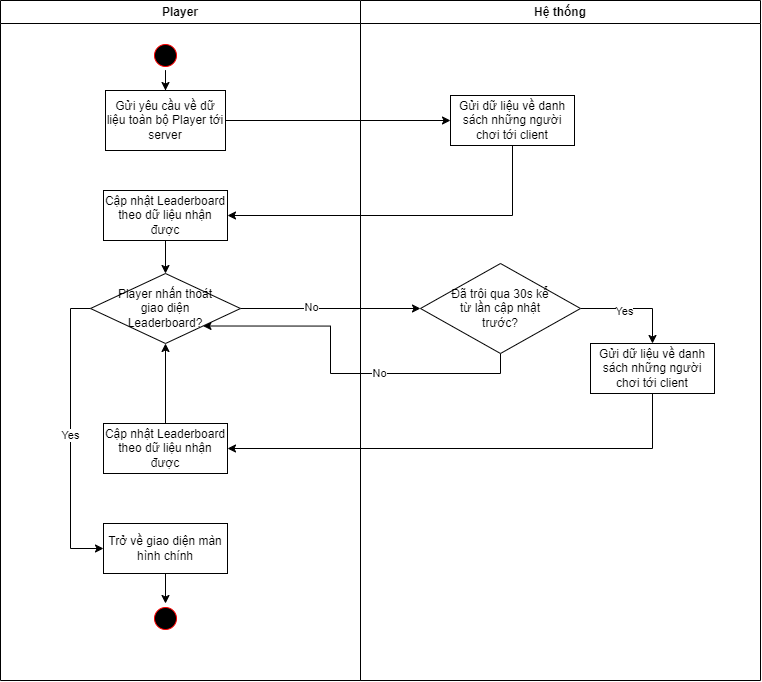

The diagram above was exported from draw.io. Its source (the exported page's mxGraphModel, read from the mxfile embedded in the PNG):
<mxGraphModel dx="2350" dy="807" grid="1" gridSize="10" guides="1" tooltips="1" connect="1" arrows="1" fold="1" page="1" pageScale="1" pageWidth="850" pageHeight="1100" math="0" shadow="0">
  <root>
    <mxCell id="0" />
    <mxCell id="1" parent="0" />
    <mxCell id="HtwxutQFfPeZM-eMWK-O-2" value="" style="edgeStyle=orthogonalEdgeStyle;rounded=0;orthogonalLoop=1;jettySize=auto;html=1;" edge="1" parent="1" source="HtwxutQFfPeZM-eMWK-O-3" target="HtwxutQFfPeZM-eMWK-O-23">
      <mxGeometry relative="1" as="geometry" />
    </mxCell>
    <mxCell id="HtwxutQFfPeZM-eMWK-O-3" value="" style="ellipse;shape=startState;fillColor=#000000;strokeColor=#ff0000;" vertex="1" parent="1">
      <mxGeometry x="-660" y="180" width="30" height="30" as="geometry" />
    </mxCell>
    <mxCell id="HtwxutQFfPeZM-eMWK-O-4" value="" style="edgeStyle=orthogonalEdgeStyle;rounded=0;orthogonalLoop=1;jettySize=auto;html=1;entryX=0.5;entryY=0;entryDx=0;entryDy=0;" edge="1" parent="1" source="HtwxutQFfPeZM-eMWK-O-8" target="HtwxutQFfPeZM-eMWK-O-10">
      <mxGeometry relative="1" as="geometry" />
    </mxCell>
    <mxCell id="HtwxutQFfPeZM-eMWK-O-5" value="Yes" style="edgeLabel;html=1;align=center;verticalAlign=middle;resizable=0;points=[];" connectable="0" vertex="1" parent="HtwxutQFfPeZM-eMWK-O-4">
      <mxGeometry x="-0.21" y="-2" relative="1" as="geometry">
        <mxPoint as="offset" />
      </mxGeometry>
    </mxCell>
    <mxCell id="HtwxutQFfPeZM-eMWK-O-6" style="edgeStyle=orthogonalEdgeStyle;rounded=0;orthogonalLoop=1;jettySize=auto;html=1;exitX=0.5;exitY=1;exitDx=0;exitDy=0;entryX=1;entryY=1;entryDx=0;entryDy=0;" edge="1" parent="1" source="HtwxutQFfPeZM-eMWK-O-8" target="HtwxutQFfPeZM-eMWK-O-14">
      <mxGeometry relative="1" as="geometry" />
    </mxCell>
    <mxCell id="HtwxutQFfPeZM-eMWK-O-7" value="No" style="edgeLabel;html=1;align=center;verticalAlign=middle;resizable=0;points=[];" connectable="0" vertex="1" parent="HtwxutQFfPeZM-eMWK-O-6">
      <mxGeometry x="-0.2261" y="-1" relative="1" as="geometry">
        <mxPoint as="offset" />
      </mxGeometry>
    </mxCell>
    <mxCell id="HtwxutQFfPeZM-eMWK-O-8" value="Đã trôi qua 30s kể từ lần cập nhật trước?" style="rhombus;whiteSpace=wrap;html=1;spacingLeft=24;spacingRight=24;" vertex="1" parent="1">
      <mxGeometry x="-390" y="403" width="160" height="90" as="geometry" />
    </mxCell>
    <mxCell id="HtwxutQFfPeZM-eMWK-O-9" style="edgeStyle=orthogonalEdgeStyle;rounded=0;orthogonalLoop=1;jettySize=auto;html=1;exitX=0.5;exitY=1;exitDx=0;exitDy=0;entryX=1;entryY=0.5;entryDx=0;entryDy=0;" edge="1" parent="1" source="HtwxutQFfPeZM-eMWK-O-10" target="HtwxutQFfPeZM-eMWK-O-16">
      <mxGeometry relative="1" as="geometry" />
    </mxCell>
    <mxCell id="HtwxutQFfPeZM-eMWK-O-10" value="Gửi dữ liệu về danh sách những người chơi tới client" style="rounded=0;whiteSpace=wrap;html=1;" vertex="1" parent="1">
      <mxGeometry x="-219.9999999999999" y="483" width="124" height="50" as="geometry" />
    </mxCell>
    <mxCell id="HtwxutQFfPeZM-eMWK-O-11" value="" style="edgeStyle=orthogonalEdgeStyle;rounded=0;orthogonalLoop=1;jettySize=auto;html=1;" edge="1" parent="1" source="HtwxutQFfPeZM-eMWK-O-14" target="HtwxutQFfPeZM-eMWK-O-8">
      <mxGeometry relative="1" as="geometry" />
    </mxCell>
    <mxCell id="HtwxutQFfPeZM-eMWK-O-12" value="No" style="edgeLabel;html=1;align=center;verticalAlign=middle;resizable=0;points=[];" connectable="0" vertex="1" parent="HtwxutQFfPeZM-eMWK-O-11">
      <mxGeometry x="-0.22" y="2" relative="1" as="geometry">
        <mxPoint as="offset" />
      </mxGeometry>
    </mxCell>
    <mxCell id="HtwxutQFfPeZM-eMWK-O-13" value="Yes" style="edgeStyle=orthogonalEdgeStyle;rounded=0;orthogonalLoop=1;jettySize=auto;html=1;exitX=0;exitY=0.5;exitDx=0;exitDy=0;entryX=0;entryY=0.5;entryDx=0;entryDy=0;" edge="1" parent="1" source="HtwxutQFfPeZM-eMWK-O-14" target="HtwxutQFfPeZM-eMWK-O-18">
      <mxGeometry relative="1" as="geometry" />
    </mxCell>
    <mxCell id="HtwxutQFfPeZM-eMWK-O-14" value="Player nhấn thoát giao diện Leaderboard?" style="rhombus;whiteSpace=wrap;html=1;spacingLeft=24;spacingRight=24;" vertex="1" parent="1">
      <mxGeometry x="-720" y="413" width="150" height="70" as="geometry" />
    </mxCell>
    <mxCell id="HtwxutQFfPeZM-eMWK-O-15" style="edgeStyle=orthogonalEdgeStyle;rounded=0;orthogonalLoop=1;jettySize=auto;html=1;exitX=0.5;exitY=0;exitDx=0;exitDy=0;entryX=0.5;entryY=1;entryDx=0;entryDy=0;" edge="1" parent="1" source="HtwxutQFfPeZM-eMWK-O-16" target="HtwxutQFfPeZM-eMWK-O-14">
      <mxGeometry relative="1" as="geometry" />
    </mxCell>
    <mxCell id="HtwxutQFfPeZM-eMWK-O-16" value="Cập nhật Leaderboard theo dữ liệu nhận được" style="rounded=0;whiteSpace=wrap;html=1;" vertex="1" parent="1">
      <mxGeometry x="-706.9999999999999" y="563" width="124" height="50" as="geometry" />
    </mxCell>
    <mxCell id="HtwxutQFfPeZM-eMWK-O-17" value="" style="edgeStyle=orthogonalEdgeStyle;rounded=0;orthogonalLoop=1;jettySize=auto;html=1;" edge="1" parent="1" source="HtwxutQFfPeZM-eMWK-O-18" target="HtwxutQFfPeZM-eMWK-O-19">
      <mxGeometry relative="1" as="geometry" />
    </mxCell>
    <mxCell id="HtwxutQFfPeZM-eMWK-O-18" value="Trở về giao diện màn hình chính" style="rounded=0;whiteSpace=wrap;html=1;" vertex="1" parent="1">
      <mxGeometry x="-706.9999999999999" y="663" width="124" height="50" as="geometry" />
    </mxCell>
    <mxCell id="HtwxutQFfPeZM-eMWK-O-19" value="" style="ellipse;shape=startState;fillColor=#000000;strokeColor=#ff0000;" vertex="1" parent="1">
      <mxGeometry x="-660" y="743" width="30" height="30" as="geometry" />
    </mxCell>
    <mxCell id="HtwxutQFfPeZM-eMWK-O-20" style="edgeStyle=orthogonalEdgeStyle;rounded=0;orthogonalLoop=1;jettySize=auto;html=1;exitX=0.5;exitY=1;exitDx=0;exitDy=0;entryX=0.5;entryY=0;entryDx=0;entryDy=0;" edge="1" parent="1" source="HtwxutQFfPeZM-eMWK-O-21" target="HtwxutQFfPeZM-eMWK-O-14">
      <mxGeometry relative="1" as="geometry" />
    </mxCell>
    <mxCell id="HtwxutQFfPeZM-eMWK-O-21" value="Cập nhật Leaderboard theo dữ liệu nhận được" style="rounded=0;whiteSpace=wrap;html=1;" vertex="1" parent="1">
      <mxGeometry x="-706.9999999999999" y="330" width="124" height="50" as="geometry" />
    </mxCell>
    <mxCell id="HtwxutQFfPeZM-eMWK-O-22" style="edgeStyle=orthogonalEdgeStyle;rounded=0;orthogonalLoop=1;jettySize=auto;html=1;exitX=1;exitY=0.5;exitDx=0;exitDy=0;entryX=0;entryY=0.5;entryDx=0;entryDy=0;" edge="1" parent="1" source="HtwxutQFfPeZM-eMWK-O-23" target="HtwxutQFfPeZM-eMWK-O-25">
      <mxGeometry relative="1" as="geometry" />
    </mxCell>
    <mxCell id="HtwxutQFfPeZM-eMWK-O-23" value="Gửi yêu cầu về dữ liệu toàn bộ Player tới server" style="rounded=0;whiteSpace=wrap;html=1;" vertex="1" parent="1">
      <mxGeometry x="-705" y="230" width="120" height="60" as="geometry" />
    </mxCell>
    <mxCell id="HtwxutQFfPeZM-eMWK-O-24" style="edgeStyle=orthogonalEdgeStyle;rounded=0;orthogonalLoop=1;jettySize=auto;html=1;exitX=0.5;exitY=1;exitDx=0;exitDy=0;entryX=1;entryY=0.5;entryDx=0;entryDy=0;" edge="1" parent="1" source="HtwxutQFfPeZM-eMWK-O-25" target="HtwxutQFfPeZM-eMWK-O-21">
      <mxGeometry relative="1" as="geometry" />
    </mxCell>
    <mxCell id="HtwxutQFfPeZM-eMWK-O-25" value="Gửi dữ liệu về danh sách những người chơi tới client" style="rounded=0;whiteSpace=wrap;html=1;" vertex="1" parent="1">
      <mxGeometry x="-359.9999999999999" y="235" width="124" height="50" as="geometry" />
    </mxCell>
    <mxCell id="HtwxutQFfPeZM-eMWK-O-26" value="Player" style="swimlane;whiteSpace=wrap" vertex="1" parent="1">
      <mxGeometry x="-810" y="140" width="360" height="680" as="geometry" />
    </mxCell>
    <mxCell id="HtwxutQFfPeZM-eMWK-O-27" value="Hệ thống" style="swimlane;whiteSpace=wrap" vertex="1" parent="1">
      <mxGeometry x="-450" y="140" width="400" height="680" as="geometry" />
    </mxCell>
  </root>
</mxGraphModel>